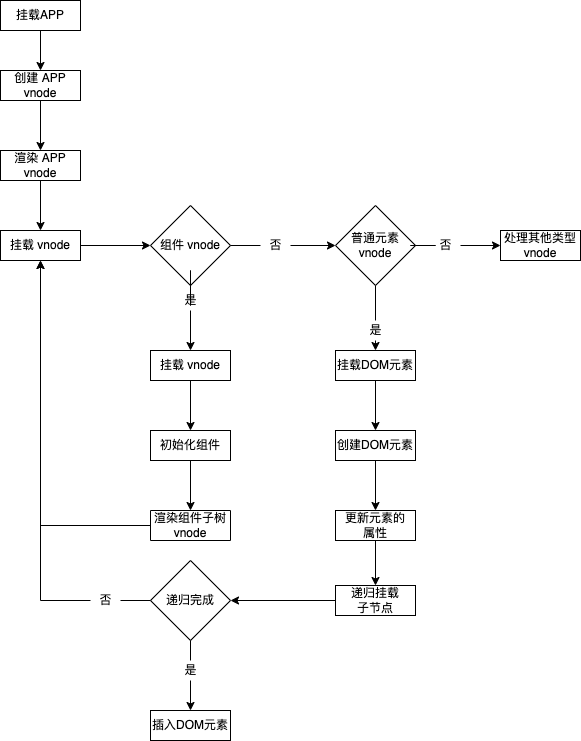

The diagram above was exported from draw.io. Its source (the exported page's mxGraphModel, read from the mxfile embedded in the PNG):
<mxGraphModel dx="1106" dy="767" grid="1" gridSize="10" guides="1" tooltips="1" connect="1" arrows="1" fold="1" page="1" pageScale="1" pageWidth="827" pageHeight="1169" math="0" shadow="0">
  <root>
    <mxCell id="0" />
    <mxCell id="1" parent="0" />
    <mxCell id="L2BUkOKtxG7d0R4lHo7c-6" value="" style="edgeStyle=orthogonalEdgeStyle;rounded=0;orthogonalLoop=1;jettySize=auto;html=1;" edge="1" parent="1" source="L2BUkOKtxG7d0R4lHo7c-1" target="L2BUkOKtxG7d0R4lHo7c-5">
      <mxGeometry relative="1" as="geometry" />
    </mxCell>
    <mxCell id="L2BUkOKtxG7d0R4lHo7c-1" value="挂载APP" style="rounded=0;whiteSpace=wrap;html=1;" vertex="1" parent="1">
      <mxGeometry x="60" y="90" width="80" height="30" as="geometry" />
    </mxCell>
    <mxCell id="L2BUkOKtxG7d0R4lHo7c-8" value="" style="edgeStyle=orthogonalEdgeStyle;rounded=0;orthogonalLoop=1;jettySize=auto;html=1;" edge="1" parent="1" source="L2BUkOKtxG7d0R4lHo7c-5" target="L2BUkOKtxG7d0R4lHo7c-7">
      <mxGeometry relative="1" as="geometry" />
    </mxCell>
    <mxCell id="L2BUkOKtxG7d0R4lHo7c-5" value="创建 APP vnode" style="rounded=0;whiteSpace=wrap;html=1;" vertex="1" parent="1">
      <mxGeometry x="60" y="160" width="80" height="30" as="geometry" />
    </mxCell>
    <mxCell id="L2BUkOKtxG7d0R4lHo7c-10" value="" style="edgeStyle=orthogonalEdgeStyle;rounded=0;orthogonalLoop=1;jettySize=auto;html=1;" edge="1" parent="1" source="L2BUkOKtxG7d0R4lHo7c-7" target="L2BUkOKtxG7d0R4lHo7c-9">
      <mxGeometry relative="1" as="geometry" />
    </mxCell>
    <mxCell id="L2BUkOKtxG7d0R4lHo7c-7" value="渲染 APP&lt;br&gt;vnode" style="rounded=0;whiteSpace=wrap;html=1;" vertex="1" parent="1">
      <mxGeometry x="60" y="240" width="80" height="30" as="geometry" />
    </mxCell>
    <mxCell id="L2BUkOKtxG7d0R4lHo7c-12" value="" style="edgeStyle=orthogonalEdgeStyle;rounded=0;orthogonalLoop=1;jettySize=auto;html=1;" edge="1" parent="1" source="L2BUkOKtxG7d0R4lHo7c-9" target="L2BUkOKtxG7d0R4lHo7c-11">
      <mxGeometry relative="1" as="geometry" />
    </mxCell>
    <mxCell id="L2BUkOKtxG7d0R4lHo7c-9" value="挂载 vnode" style="rounded=0;whiteSpace=wrap;html=1;" vertex="1" parent="1">
      <mxGeometry x="60" y="320" width="80" height="30" as="geometry" />
    </mxCell>
    <mxCell id="L2BUkOKtxG7d0R4lHo7c-14" value="" style="edgeStyle=orthogonalEdgeStyle;rounded=0;orthogonalLoop=1;jettySize=auto;html=1;entryX=0.5;entryY=0;entryDx=0;entryDy=0;startArrow=none;" edge="1" parent="1" source="L2BUkOKtxG7d0R4lHo7c-17" target="L2BUkOKtxG7d0R4lHo7c-20">
      <mxGeometry relative="1" as="geometry">
        <mxPoint x="250" y="450" as="targetPoint" />
      </mxGeometry>
    </mxCell>
    <mxCell id="L2BUkOKtxG7d0R4lHo7c-69" style="edgeStyle=orthogonalEdgeStyle;rounded=0;orthogonalLoop=1;jettySize=auto;html=1;exitX=1;exitY=0.5;exitDx=0;exitDy=0;entryX=0;entryY=0.5;entryDx=0;entryDy=0;startArrow=none;" edge="1" parent="1" source="L2BUkOKtxG7d0R4lHo7c-33" target="L2BUkOKtxG7d0R4lHo7c-31">
      <mxGeometry relative="1" as="geometry" />
    </mxCell>
    <mxCell id="L2BUkOKtxG7d0R4lHo7c-11" value="组件 vnode" style="rhombus;whiteSpace=wrap;html=1;rounded=0;" vertex="1" parent="1">
      <mxGeometry x="210" y="295" width="80" height="80" as="geometry" />
    </mxCell>
    <mxCell id="L2BUkOKtxG7d0R4lHo7c-23" value="" style="edgeStyle=orthogonalEdgeStyle;rounded=0;orthogonalLoop=1;jettySize=auto;html=1;" edge="1" parent="1" source="L2BUkOKtxG7d0R4lHo7c-20" target="L2BUkOKtxG7d0R4lHo7c-22">
      <mxGeometry relative="1" as="geometry" />
    </mxCell>
    <mxCell id="L2BUkOKtxG7d0R4lHo7c-20" value="挂载 vnode" style="rounded=0;whiteSpace=wrap;html=1;" vertex="1" parent="1">
      <mxGeometry x="210" y="440" width="80" height="30" as="geometry" />
    </mxCell>
    <mxCell id="L2BUkOKtxG7d0R4lHo7c-17" value="是" style="text;html=1;resizable=0;autosize=1;align=center;verticalAlign=middle;points=[];fillColor=none;strokeColor=none;rounded=0;" vertex="1" parent="1">
      <mxGeometry x="235" y="380" width="30" height="20" as="geometry" />
    </mxCell>
    <mxCell id="L2BUkOKtxG7d0R4lHo7c-21" value="" style="edgeStyle=orthogonalEdgeStyle;rounded=0;orthogonalLoop=1;jettySize=auto;html=1;entryX=0.5;entryY=0;entryDx=0;entryDy=0;endArrow=none;" edge="1" parent="1" source="L2BUkOKtxG7d0R4lHo7c-11" target="L2BUkOKtxG7d0R4lHo7c-17">
      <mxGeometry relative="1" as="geometry">
        <mxPoint x="250" y="485" as="sourcePoint" />
        <mxPoint x="250" y="555" as="targetPoint" />
      </mxGeometry>
    </mxCell>
    <mxCell id="L2BUkOKtxG7d0R4lHo7c-25" value="" style="edgeStyle=orthogonalEdgeStyle;rounded=0;orthogonalLoop=1;jettySize=auto;html=1;" edge="1" parent="1" source="L2BUkOKtxG7d0R4lHo7c-22" target="L2BUkOKtxG7d0R4lHo7c-24">
      <mxGeometry relative="1" as="geometry" />
    </mxCell>
    <mxCell id="L2BUkOKtxG7d0R4lHo7c-22" value="初始化组件" style="rounded=0;whiteSpace=wrap;html=1;" vertex="1" parent="1">
      <mxGeometry x="210" y="520" width="80" height="30" as="geometry" />
    </mxCell>
    <mxCell id="L2BUkOKtxG7d0R4lHo7c-26" style="edgeStyle=orthogonalEdgeStyle;rounded=0;orthogonalLoop=1;jettySize=auto;html=1;entryX=0.5;entryY=1;entryDx=0;entryDy=0;" edge="1" parent="1" source="L2BUkOKtxG7d0R4lHo7c-24" target="L2BUkOKtxG7d0R4lHo7c-9">
      <mxGeometry relative="1" as="geometry" />
    </mxCell>
    <mxCell id="L2BUkOKtxG7d0R4lHo7c-24" value="渲染组件子树&lt;br&gt;vnode" style="rounded=0;whiteSpace=wrap;html=1;direction=south;" vertex="1" parent="1">
      <mxGeometry x="210" y="600" width="80" height="30" as="geometry" />
    </mxCell>
    <mxCell id="L2BUkOKtxG7d0R4lHo7c-75" style="edgeStyle=orthogonalEdgeStyle;rounded=0;orthogonalLoop=1;jettySize=auto;html=1;exitX=0.5;exitY=1;exitDx=0;exitDy=0;entryX=0.5;entryY=0;entryDx=0;entryDy=0;startArrow=none;" edge="1" parent="1" source="L2BUkOKtxG7d0R4lHo7c-47" target="L2BUkOKtxG7d0R4lHo7c-35">
      <mxGeometry relative="1" as="geometry" />
    </mxCell>
    <mxCell id="L2BUkOKtxG7d0R4lHo7c-31" value="普通元素&lt;br&gt;vnode" style="rhombus;whiteSpace=wrap;html=1;rounded=0;" vertex="1" parent="1">
      <mxGeometry x="395" y="295" width="80" height="80" as="geometry" />
    </mxCell>
    <mxCell id="L2BUkOKtxG7d0R4lHo7c-39" value="" style="edgeStyle=orthogonalEdgeStyle;rounded=0;orthogonalLoop=1;jettySize=auto;html=1;" edge="1" parent="1" source="L2BUkOKtxG7d0R4lHo7c-35" target="L2BUkOKtxG7d0R4lHo7c-38">
      <mxGeometry relative="1" as="geometry" />
    </mxCell>
    <mxCell id="L2BUkOKtxG7d0R4lHo7c-35" value="挂载DOM元素" style="rounded=0;whiteSpace=wrap;html=1;" vertex="1" parent="1">
      <mxGeometry x="395" y="440" width="80" height="30" as="geometry" />
    </mxCell>
    <mxCell id="L2BUkOKtxG7d0R4lHo7c-41" value="" style="edgeStyle=orthogonalEdgeStyle;rounded=0;orthogonalLoop=1;jettySize=auto;html=1;" edge="1" parent="1" source="L2BUkOKtxG7d0R4lHo7c-38" target="L2BUkOKtxG7d0R4lHo7c-40">
      <mxGeometry relative="1" as="geometry" />
    </mxCell>
    <mxCell id="L2BUkOKtxG7d0R4lHo7c-38" value="创建DOM元素" style="rounded=0;whiteSpace=wrap;html=1;" vertex="1" parent="1">
      <mxGeometry x="395" y="520" width="80" height="30" as="geometry" />
    </mxCell>
    <mxCell id="L2BUkOKtxG7d0R4lHo7c-43" value="" style="edgeStyle=orthogonalEdgeStyle;rounded=0;orthogonalLoop=1;jettySize=auto;html=1;" edge="1" parent="1" source="L2BUkOKtxG7d0R4lHo7c-40" target="L2BUkOKtxG7d0R4lHo7c-42">
      <mxGeometry relative="1" as="geometry" />
    </mxCell>
    <mxCell id="L2BUkOKtxG7d0R4lHo7c-40" value="更新元素的&lt;br&gt;属性" style="rounded=0;whiteSpace=wrap;html=1;" vertex="1" parent="1">
      <mxGeometry x="395" y="600" width="80" height="30" as="geometry" />
    </mxCell>
    <mxCell id="L2BUkOKtxG7d0R4lHo7c-46" style="edgeStyle=orthogonalEdgeStyle;rounded=0;orthogonalLoop=1;jettySize=auto;html=1;exitX=0;exitY=0.5;exitDx=0;exitDy=0;entryX=1;entryY=0.5;entryDx=0;entryDy=0;" edge="1" parent="1" source="L2BUkOKtxG7d0R4lHo7c-42" target="L2BUkOKtxG7d0R4lHo7c-44">
      <mxGeometry relative="1" as="geometry" />
    </mxCell>
    <mxCell id="L2BUkOKtxG7d0R4lHo7c-42" value="递归挂载&lt;br&gt;子节点" style="rounded=0;whiteSpace=wrap;html=1;" vertex="1" parent="1">
      <mxGeometry x="395" y="675" width="80" height="30" as="geometry" />
    </mxCell>
    <mxCell id="L2BUkOKtxG7d0R4lHo7c-79" style="edgeStyle=orthogonalEdgeStyle;rounded=0;orthogonalLoop=1;jettySize=auto;html=1;startArrow=none;" edge="1" parent="1" source="L2BUkOKtxG7d0R4lHo7c-83">
      <mxGeometry relative="1" as="geometry">
        <mxPoint x="100" y="350" as="targetPoint" />
      </mxGeometry>
    </mxCell>
    <mxCell id="L2BUkOKtxG7d0R4lHo7c-80" style="edgeStyle=orthogonalEdgeStyle;rounded=0;orthogonalLoop=1;jettySize=auto;html=1;exitX=0.5;exitY=1;exitDx=0;exitDy=0;entryX=0.5;entryY=0;entryDx=0;entryDy=0;startArrow=none;" edge="1" parent="1" source="L2BUkOKtxG7d0R4lHo7c-81" target="L2BUkOKtxG7d0R4lHo7c-60">
      <mxGeometry relative="1" as="geometry" />
    </mxCell>
    <mxCell id="L2BUkOKtxG7d0R4lHo7c-44" value="递归完成" style="rhombus;whiteSpace=wrap;html=1;rounded=0;" vertex="1" parent="1">
      <mxGeometry x="210" y="650" width="80" height="80" as="geometry" />
    </mxCell>
    <mxCell id="L2BUkOKtxG7d0R4lHo7c-60" value="插入DOM元素" style="rounded=0;whiteSpace=wrap;html=1;" vertex="1" parent="1">
      <mxGeometry x="210" y="800" width="80" height="30" as="geometry" />
    </mxCell>
    <mxCell id="L2BUkOKtxG7d0R4lHo7c-65" value="处理其他类型&lt;br&gt;vnode" style="rounded=0;whiteSpace=wrap;html=1;" vertex="1" parent="1">
      <mxGeometry x="560" y="320" width="80" height="30" as="geometry" />
    </mxCell>
    <mxCell id="L2BUkOKtxG7d0R4lHo7c-68" value="" style="group" vertex="1" connectable="0" parent="1">
      <mxGeometry x="490" y="325" width="30" height="20" as="geometry" />
    </mxCell>
    <mxCell id="L2BUkOKtxG7d0R4lHo7c-66" value="否" style="text;html=1;resizable=0;autosize=1;align=center;verticalAlign=middle;points=[];fillColor=none;strokeColor=none;rounded=0;" vertex="1" parent="L2BUkOKtxG7d0R4lHo7c-68">
      <mxGeometry width="30" height="20" as="geometry" />
    </mxCell>
    <mxCell id="L2BUkOKtxG7d0R4lHo7c-67" value="" style="edgeStyle=orthogonalEdgeStyle;rounded=0;orthogonalLoop=1;jettySize=auto;html=1;entryX=0;entryY=0.5;entryDx=0;entryDy=0;endArrow=none;" edge="1" parent="L2BUkOKtxG7d0R4lHo7c-68" source="L2BUkOKtxG7d0R4lHo7c-31" target="L2BUkOKtxG7d0R4lHo7c-66">
      <mxGeometry relative="1" as="geometry">
        <mxPoint x="-20" y="10" as="sourcePoint" />
        <mxPoint x="60" y="10" as="targetPoint" />
      </mxGeometry>
    </mxCell>
    <mxCell id="L2BUkOKtxG7d0R4lHo7c-64" value="" style="edgeStyle=orthogonalEdgeStyle;rounded=0;orthogonalLoop=1;jettySize=auto;html=1;entryX=0;entryY=0.5;entryDx=0;entryDy=0;startArrow=none;" edge="1" parent="1" source="L2BUkOKtxG7d0R4lHo7c-66" target="L2BUkOKtxG7d0R4lHo7c-65">
      <mxGeometry relative="1" as="geometry">
        <mxPoint x="500" y="400" as="sourcePoint" />
        <mxPoint x="40" y="10" as="targetPoint" />
      </mxGeometry>
    </mxCell>
    <mxCell id="L2BUkOKtxG7d0R4lHo7c-33" value="否" style="text;html=1;resizable=0;autosize=1;align=center;verticalAlign=middle;points=[];fillColor=none;strokeColor=none;rounded=0;" vertex="1" parent="1">
      <mxGeometry x="320" y="325" width="30" height="20" as="geometry" />
    </mxCell>
    <mxCell id="L2BUkOKtxG7d0R4lHo7c-72" value="" style="edgeStyle=orthogonalEdgeStyle;rounded=0;orthogonalLoop=1;jettySize=auto;html=1;exitX=1;exitY=0.5;exitDx=0;exitDy=0;entryX=0;entryY=0.5;entryDx=0;entryDy=0;endArrow=none;" edge="1" parent="1" source="L2BUkOKtxG7d0R4lHo7c-11" target="L2BUkOKtxG7d0R4lHo7c-33">
      <mxGeometry relative="1" as="geometry">
        <mxPoint x="290" y="335" as="sourcePoint" />
        <mxPoint x="370" y="335" as="targetPoint" />
      </mxGeometry>
    </mxCell>
    <mxCell id="L2BUkOKtxG7d0R4lHo7c-47" value="是" style="text;html=1;resizable=0;autosize=1;align=center;verticalAlign=middle;points=[];fillColor=none;strokeColor=none;rounded=0;" vertex="1" parent="1">
      <mxGeometry x="420" y="410" width="30" height="20" as="geometry" />
    </mxCell>
    <mxCell id="L2BUkOKtxG7d0R4lHo7c-77" value="" style="edgeStyle=orthogonalEdgeStyle;rounded=0;orthogonalLoop=1;jettySize=auto;html=1;exitX=0.5;exitY=1;exitDx=0;exitDy=0;entryX=0.5;entryY=0;entryDx=0;entryDy=0;endArrow=none;" edge="1" parent="1" source="L2BUkOKtxG7d0R4lHo7c-31" target="L2BUkOKtxG7d0R4lHo7c-47">
      <mxGeometry relative="1" as="geometry">
        <mxPoint x="435" y="375" as="sourcePoint" />
        <mxPoint x="435" y="450" as="targetPoint" />
      </mxGeometry>
    </mxCell>
    <mxCell id="L2BUkOKtxG7d0R4lHo7c-81" value="是" style="text;html=1;resizable=0;autosize=1;align=center;verticalAlign=middle;points=[];fillColor=none;strokeColor=none;rounded=0;" vertex="1" parent="1">
      <mxGeometry x="235" y="750" width="30" height="20" as="geometry" />
    </mxCell>
    <mxCell id="L2BUkOKtxG7d0R4lHo7c-82" value="" style="edgeStyle=orthogonalEdgeStyle;rounded=0;orthogonalLoop=1;jettySize=auto;html=1;exitX=0.5;exitY=1;exitDx=0;exitDy=0;entryX=0.5;entryY=0;entryDx=0;entryDy=0;endArrow=none;" edge="1" parent="1" source="L2BUkOKtxG7d0R4lHo7c-44" target="L2BUkOKtxG7d0R4lHo7c-81">
      <mxGeometry relative="1" as="geometry">
        <mxPoint x="250" y="730" as="sourcePoint" />
        <mxPoint x="250" y="800" as="targetPoint" />
      </mxGeometry>
    </mxCell>
    <mxCell id="L2BUkOKtxG7d0R4lHo7c-83" value="否" style="text;html=1;resizable=0;autosize=1;align=center;verticalAlign=middle;points=[];fillColor=none;strokeColor=none;rounded=0;" vertex="1" parent="1">
      <mxGeometry x="150" y="680" width="30" height="20" as="geometry" />
    </mxCell>
    <mxCell id="L2BUkOKtxG7d0R4lHo7c-84" value="" style="edgeStyle=orthogonalEdgeStyle;rounded=0;orthogonalLoop=1;jettySize=auto;html=1;endArrow=none;" edge="1" parent="1" source="L2BUkOKtxG7d0R4lHo7c-44" target="L2BUkOKtxG7d0R4lHo7c-83">
      <mxGeometry relative="1" as="geometry">
        <mxPoint x="100" y="270" as="targetPoint" />
        <mxPoint x="210" y="690" as="sourcePoint" />
      </mxGeometry>
    </mxCell>
  </root>
</mxGraphModel>